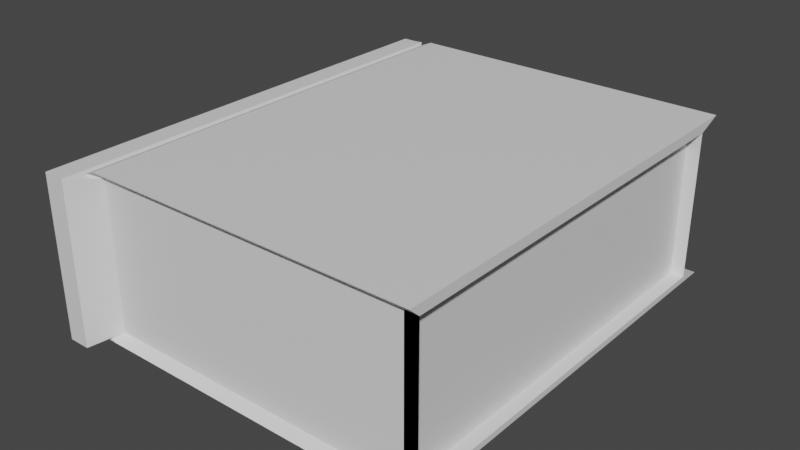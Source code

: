 # Source: book.blend  (saved by Blender 3.3.6; exported with 4.5.12 LTS)
import bpy
from mathutils import Matrix  # noqa: F401  (used for matrix-valued properties, if any)

bpy.ops.wm.read_factory_settings(use_empty=True)
scene = bpy.context.scene
scene.name = 'Scene'

# ---- collections
col_collection = bpy.data.collections.new('Collection'); scene.collection.children.link(col_collection)

# ---- materials (node trees are filled in below, after node groups)
mat_material = bpy.data.materials.new('Material')
mat_material.alpha_threshold = 0.0
mat_material.use_transparent_shadow = False
mat_material.roughness = 0.5
mat_material.line_color = (0.0, 0.0, 0.0, 1.0)

# ---- material node trees
mat_material.use_nodes = True; mat_material.node_tree.nodes.clear()
_N = mat_material.node_tree.nodes; _L = mat_material.node_tree.links
n0 = _N.new('ShaderNodeOutputMaterial'); n0.name = 'Material Output'; n0.location = (300, 300)
n1 = _N.new('ShaderNodeBsdfPrincipled'); n1.name = 'Principled BSDF'; n1.location = (10, 300)
n1.distribution = 'GGX'
n1.subsurface_method = 'RANDOM_WALK_SKIN'
n1.inputs[3].default_value = 1.45
n1.inputs[27].default_value = (0.0, 0.0, 0.0, 1.0)
n1.inputs[28].default_value = 1.0
_L.new(n1.outputs[0], n0.inputs[0])
n0.is_active_output = True

# ---- world
world_world = bpy.data.worlds.new('World'); scene.world = world_world
world_world.use_nodes = True; world_world.node_tree.nodes.clear()
_N = world_world.node_tree.nodes; _L = world_world.node_tree.links
n0 = _N.new('ShaderNodeOutputWorld'); n0.name = 'World Output'; n0.location = (300, 300)
n1 = _N.new('ShaderNodeBackground'); n1.name = 'Background'; n1.location = (10, 300)
n1.inputs[0].default_value = (0.05088, 0.05088, 0.05088, 1.0)
_L.new(n1.outputs[0], n0.inputs[0])
n0.is_active_output = True
world_world.color = (0.05088, 0.05088, 0.05088)
world_world.use_sun_shadow = False
world_world.sun_shadow_jitter_overblur = 0.0

# ---- meshes
me_cube = bpy.data.meshes.new('Cube')
me_cube.from_pydata([(1.0, 0.886, 1.0), (1.0, 0.886, -1.0), (1.0, -0.9521, 1.0), (1.0, -0.9521, -1.0), (-1.0, 0.886, 1.0), (-1.0, 0.886, -1.0), (-1.0, -0.9521, 1.0), (-1.0, -0.9521, -1.0), (-1.085, 1.011, -1.092), (-1.085, -1.092, -1.092), (-1.085, -1.092, 1.092), (-1.085, 1.011, 1.092), (-1.138, 1.004, -1.092), (-1.138, -1.092, -1.092), (-1.138, -1.092, 1.092), (-1.138, 1.004, 1.092), (-1.217, 1.004, -1.092), (-1.217, -1.092, -1.092), (-1.217, -1.092, 1.092), (-1.217, 1.004, 1.092), (0.9207, 0.919, 1.0), (0.9207, 0.919, -1.0), (0.9207, -0.9521, 1.0), (0.9207, -0.9521, -1.0), (1.0, -1.0, 1.131), (-1.0, -1.0, 1.131), (1.0, 1.0, 1.131), (-1.0, 1.0, 1.131), (-1.0, 1.0, -1.081), (-1.0, -1.0, -1.081), (1.0, 1.0, -1.081), (1.0, -1.0, -1.081), (-1.125, 1.0, -1.0), (-1.125, -1.0, -1.0), (-1.125, 1.0, -1.081), (-1.125, -1.0, -1.081), (-1.165, -1.0, 0.8462), (-1.165, 1.0, 0.8462), (-1.165, -1.0, 0.9769), (-1.165, 1.0, 0.9769)], [], [(4, 6, 36, 37), (3, 2, 6, 7), (5, 7, 9, 8), (5, 1, 30, 28), (1, 0, 20, 21), (5, 4, 0, 1), (10, 11, 15, 14), (6, 4, 11, 10), (4, 5, 8, 11), (7, 6, 10, 9), (15, 12, 16, 19), (9, 10, 14, 13), (11, 8, 12, 15), (8, 9, 13, 12), (17, 18, 19, 16), (12, 13, 17, 16), (14, 15, 19, 18), (13, 14, 18, 17), (21, 20, 22, 23), (3, 1, 21, 23), (0, 2, 22, 20), (2, 3, 23, 22), (26, 27, 25, 24), (2, 0, 26, 24), (0, 4, 27, 26), (6, 2, 24, 25), (28, 30, 31, 29), (3, 7, 29, 31), (29, 7, 33, 35), (1, 3, 31, 30), (33, 32, 34, 35), (28, 29, 35, 34), (5, 28, 34, 32), (7, 5, 32, 33), (37, 36, 38, 39), (27, 4, 37, 39), (6, 25, 38, 36), (25, 27, 39, 38)])
_uv = me_cube.uv_layers.new(name='UVMap')
_uv.uv.foreach_set('vector', [0.9736, 0.6886, 0.9736, 0.9735, 0.9479, 0.9809, 0.9479, 0.671, 0.04148, 0.4665, 0.04148, 0.3268, 0.1812, 0.3267, 0.1812, 0.4664, 0.3056, 0.3571, 0.02329, 0.3571, 0.0, 0.3427, 0.3231, 0.3427, 0.7208, 0.8477, 0.7208, 0.7101, 0.7286, 0.7101, 0.7286, 0.8477, 0.1872, 0.7519, 0.1872, 0.6122, 0.1927, 0.6121, 0.1927, 0.7518, 0.1928, 0.329, 0.3326, 0.329, 0.3326, 0.4687, 0.1928, 0.4687, 0.676, 0.8548, 0.676, 0.7101, 0.6797, 0.7106, 0.6797, 0.8548, 0.02329, 0.667, 0.3056, 0.667, 0.3231, 0.6813, 0.0, 0.6813, 0.3056, 0.667, 0.3056, 0.3571, 0.3231, 0.3427, 0.3231, 0.6813, 0.02329, 0.3571, 0.02329, 0.667, 0.0, 0.6813, 0.0, 0.3427, 0.964, 0.5611, 0.964, 0.4108, 0.9694, 0.4108, 0.9694, 0.5611, 0.9603, 0.7114, 0.9603, 0.5611, 0.964, 0.5611, 0.964, 0.7114, 0.9603, 0.5611, 0.9603, 0.4108, 0.964, 0.4108, 0.964, 0.5611, 0.6942, 0.7101, 0.6942, 0.8548, 0.6905, 0.8548, 0.6905, 0.7106, 0.8203, 0.5597, 0.8203, 0.7101, 0.676, 0.7101, 0.676, 0.5597, 0.6905, 0.7106, 0.6905, 0.8548, 0.6851, 0.8548, 0.6851, 0.7106, 0.6797, 0.8548, 0.6797, 0.7106, 0.6851, 0.7106, 0.6851, 0.8548, 0.964, 0.7114, 0.964, 0.5611, 0.9694, 0.5611, 0.9694, 0.7114, 0.469, 0.6203, 0.469, 0.7601, 0.3394, 0.7601, 0.3394, 0.6203, 0.4794, 0.964, 0.4794, 0.6791, 0.4917, 0.674, 0.4917, 0.964, 0.504, 0.6791, 0.504, 0.964, 0.4917, 0.964, 0.4917, 0.674, 0.3231, 0.6527, 0.3231, 0.3427, 0.3354, 0.3427, 0.3354, 0.6527, 0.9579, 0.5597, 0.9579, 0.6974, 0.8203, 0.6974, 0.8203, 0.5597, 0.7032, 0.8432, 0.7032, 0.7178, 0.7122, 0.7101, 0.7122, 0.8465, 0.8136, 0.5594, 0.8136, 0.4219, 0.8226, 0.4222, 0.8226, 0.5597, 0.6646, 0.4196, 0.5269, 0.4197, 0.527, 0.4108, 0.6646, 0.4108, 0.8226, 0.5484, 0.8226, 0.4108, 0.9603, 0.4108, 0.9603, 0.5484, 0.5269, 0.5573, 0.6646, 0.5572, 0.6646, 0.5629, 0.527, 0.563, 0.31, 0.3426, 0.3099, 0.3297, 0.3294, 0.33, 0.3294, 0.3426, 0.7398, 0.7178, 0.7398, 0.8432, 0.7342, 0.8465, 0.7342, 0.7101, 0.4542, 0.9839, 0.4542, 0.674, 0.4668, 0.674, 0.4668, 0.9839, 0.8226, 0.5484, 0.9603, 0.5484, 0.9603, 0.557, 0.8226, 0.557, 0.504, 0.6746, 0.5166, 0.674, 0.5166, 0.6934, 0.504, 0.6934, 0.4365, 0.6814, 0.4365, 0.9663, 0.4171, 0.9839, 0.4171, 0.674, 0.3968, 0.674, 0.3968, 0.9839, 0.3766, 0.9839, 0.3766, 0.674, 0.6659, 0.02562, 0.6456, 0.02502, 0.6218, 0.0, 0.642, 0.0, 0.3099, 0.01998, 0.31, 0.0, 0.3357, 0.0238, 0.3357, 0.04404, 0.8203, 0.6974, 0.9579, 0.6974, 0.9579, 0.7087, 0.8203, 0.7087])
me_cube.materials.append(mat_material)
me_cube.use_mirror_vertex_groups = False
me_cube.update()

# ---- objects
ob_cube = bpy.data.objects.new('Cube', me_cube)

# ---- transforms, parenting, visibility, modifiers, constraints
ob_cube.location = (0.0, 0.0, 0.0)
ob_cube.scale = (3.238, 4.299, 1.448)
ob_cube.lock_rotations_4d = False
ob_cube.empty_display_type = 'ARROWS'
ob_cube.lineart.crease_threshold = 0.0

# ---- collection membership
col_collection.objects.link(ob_cube)

# ---- scene / render settings (as saved in the file)
scene.frame_start = 1; scene.frame_end = 250; scene.frame_set(1)
scene.render.engine = 'BLENDER_EEVEE_NEXT'
scene.cycles.sampling_pattern = 'TABULATED_SOBOL'
scene.cycles.use_light_tree = False
scene.view_settings.view_transform = 'Filmic'
bpy.context.view_layer.update()

# ---- added for rendering (the .blend has no active camera and no usable light): camera, sun
cam_auto = bpy.data.cameras.new('AutoCamera')
cam_auto.lens = 50.0
cam_auto.sensor_width = 36.0
cam_auto.clip_end = 1000.0
ob_auto_camera = bpy.data.objects.new('AutoCamera', cam_auto)
scene.collection.objects.link(ob_auto_camera)
ob_auto_camera.location = (10.7396, -13.4827, 8.90018)
ob_auto_camera.rotation_euler = (1.09748, -7.21219e-08, 0.694738)
scene.camera = ob_auto_camera
light_auto_sun = bpy.data.lights.new('AutoSun', 'SUN')
light_auto_sun.energy = 3.0
light_auto_sun.angle = 0.0523599
ob_auto_sun = bpy.data.objects.new('AutoSun', light_auto_sun)
scene.collection.objects.link(ob_auto_sun)
ob_auto_sun.rotation_euler = (0.872665, 0.174533, 0.523599)
bpy.context.view_layer.update()

